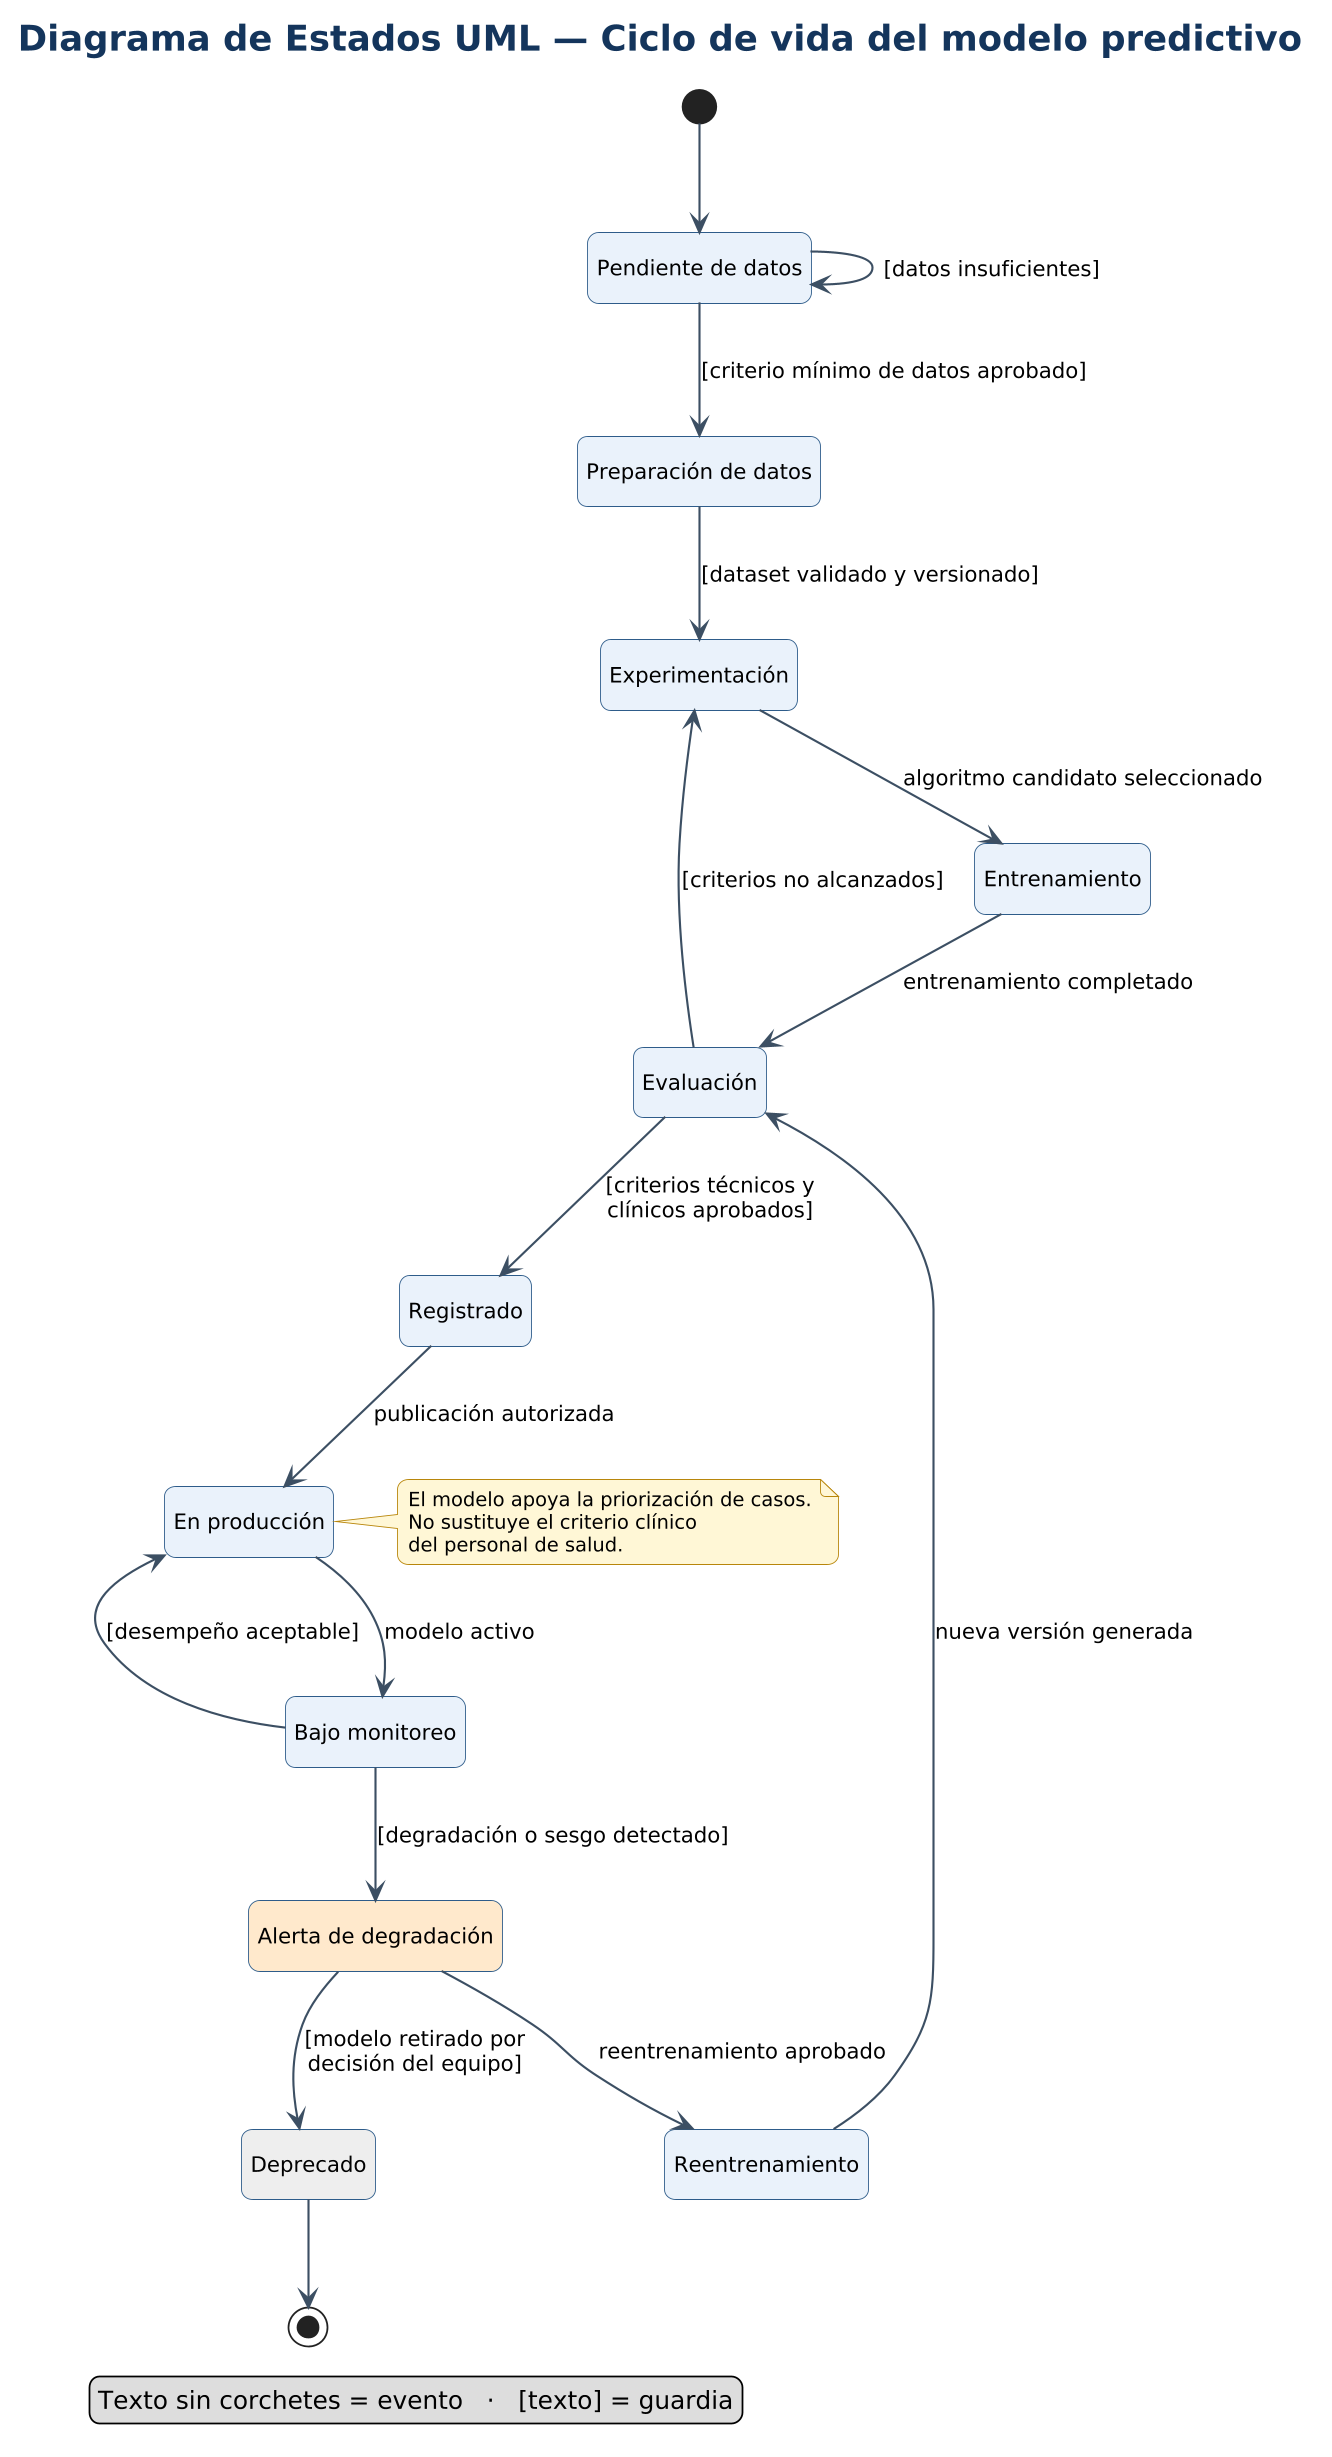

The diagram above was rendered by PlantUML. Its source (embedded in the PNG):
@startuml
!include estilo.iuml
skinparam dpi 170
title Diagrama de Estados UML — Ciclo de vida del modelo predictivo
hide empty description
state "Pendiente de datos" as PD
state "Preparación de datos" as PREP
state "Experimentación" as EXP
state "Entrenamiento" as ENT
state "Evaluación" as EVA
state "Registrado" as REG
state "En producción" as PROD
state "Bajo monitoreo" as MON
state "Alerta de degradación" as ALE #FFE9CC
state "Reentrenamiento" as REE
state "Deprecado" as DEP #EEEEEE

[*] --> PD
PD --> PD : [datos insuficientes]
PD --> PREP : [criterio mínimo de datos aprobado]
PREP --> EXP : [dataset validado y versionado]
EXP --> ENT : algoritmo candidato seleccionado
ENT --> EVA : entrenamiento completado
EVA --> REG : [criterios técnicos y\nclínicos aprobados]
EVA -up-> EXP : [criterios no alcanzados]
REG --> PROD : publicación autorizada
PROD --> MON : modelo activo
MON -up-> PROD : [desempeño aceptable]
MON --> ALE : [degradación o sesgo detectado]
ALE --> REE : reentrenamiento aprobado
REE -up-> EVA : nueva versión generada
ALE --> DEP : [modelo retirado por\ndecisión del equipo]
DEP --> [*]

note right of PROD
  El modelo apoya la priorización de casos.
  No sustituye el criterio clínico
  del personal de salud.
end note
legend bottom left
  Texto sin corchetes = evento   ·   [texto] = guardia
endlegend
@enduml